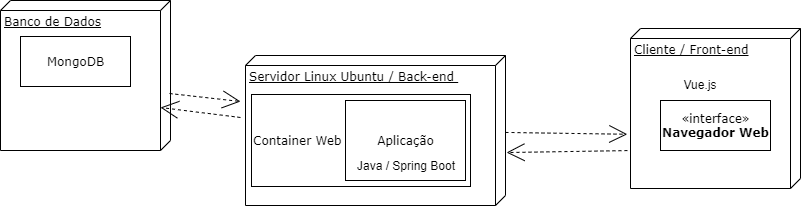

The diagram above was exported from draw.io. Its source (the exported page's mxGraphModel, read from the mxfile embedded in the PNG):
<mxGraphModel dx="868" dy="393" grid="1" gridSize="10" guides="1" tooltips="1" connect="1" arrows="1" fold="1" page="1" pageScale="1" pageWidth="1100" pageHeight="850" background="none" math="0" shadow="0">
  <root>
    <mxCell id="0" />
    <mxCell id="1" parent="0" />
    <mxCell id="39150e848f15840c-1" value="Banco de Dados" style="verticalAlign=top;align=left;spacingTop=8;spacingLeft=2;spacingRight=12;shape=cube;size=10;direction=south;fontStyle=4;html=1;rounded=0;shadow=0;comic=0;labelBackgroundColor=none;strokeWidth=1;fontFamily=Verdana;fontSize=12" parent="1" vertex="1">
      <mxGeometry x="20" y="64" width="170" height="150" as="geometry" />
    </mxCell>
    <mxCell id="39150e848f15840c-2" value="Cliente / Front-end" style="verticalAlign=top;align=left;spacingTop=8;spacingLeft=2;spacingRight=12;shape=cube;size=10;direction=south;fontStyle=4;html=1;rounded=0;shadow=0;comic=0;labelBackgroundColor=none;strokeWidth=1;fontFamily=Verdana;fontSize=12" parent="1" vertex="1">
      <mxGeometry x="650" y="92" width="170" height="160" as="geometry" />
    </mxCell>
    <mxCell id="39150e848f15840c-3" value="Servidor Linux Ubuntu / Back-end&amp;nbsp;" style="verticalAlign=top;align=left;spacingTop=8;spacingLeft=2;spacingRight=12;shape=cube;size=10;direction=south;fontStyle=4;html=1;rounded=0;shadow=0;comic=0;labelBackgroundColor=none;strokeWidth=1;fontFamily=Verdana;fontSize=12" parent="1" vertex="1">
      <mxGeometry x="265" y="119" width="260" height="150" as="geometry" />
    </mxCell>
    <mxCell id="39150e848f15840c-4" value="MongoDB" style="html=1;rounded=0;shadow=0;comic=0;labelBackgroundColor=none;strokeWidth=1;fontFamily=Verdana;fontSize=12;align=center;" parent="1" vertex="1">
      <mxGeometry x="40" y="100" width="110" height="50" as="geometry" />
    </mxCell>
    <mxCell id="39150e848f15840c-8" value="«interface»&lt;br&gt;&lt;b&gt;Navegador Web&lt;/b&gt;" style="html=1;rounded=0;shadow=0;comic=0;labelBackgroundColor=none;strokeWidth=1;fontFamily=Verdana;fontSize=12;align=center;" parent="1" vertex="1">
      <mxGeometry x="680" y="164" width="110" height="50" as="geometry" />
    </mxCell>
    <mxCell id="39150e848f15840c-12" style="edgeStyle=none;rounded=0;html=1;dashed=1;labelBackgroundColor=none;startArrow=none;startFill=0;startSize=8;endArrow=open;endFill=0;endSize=16;fontFamily=Verdana;fontSize=12;entryX=0.661;entryY=1.019;entryDx=0;entryDy=0;entryPerimeter=0;" parent="1" source="39150e848f15840c-3" target="39150e848f15840c-2" edge="1">
      <mxGeometry relative="1" as="geometry">
        <mxPoint x="620.1581667602811" y="238.22847001685068" as="targetPoint" />
      </mxGeometry>
    </mxCell>
    <mxCell id="2IY4vS2W_2FDLc-AaMO9-1" value="Container Web" style="html=1;rounded=0;shadow=0;comic=0;labelBackgroundColor=none;strokeWidth=1;fontFamily=Verdana;fontSize=12;align=left;" parent="1" vertex="1">
      <mxGeometry x="271" y="158" width="219" height="92" as="geometry" />
    </mxCell>
    <mxCell id="2IY4vS2W_2FDLc-AaMO9-2" value="Aplicação" style="html=1;rounded=0;shadow=0;comic=0;labelBackgroundColor=none;strokeWidth=1;fontFamily=Verdana;fontSize=12;align=center;" parent="1" vertex="1">
      <mxGeometry x="365" y="164" width="120" height="80" as="geometry" />
    </mxCell>
    <mxCell id="2IY4vS2W_2FDLc-AaMO9-4" style="edgeStyle=none;rounded=0;html=1;dashed=1;labelBackgroundColor=none;startArrow=none;startFill=0;startSize=8;endArrow=open;endFill=0;endSize=16;fontFamily=Verdana;fontSize=12;exitX=0.763;exitY=1.018;exitDx=0;exitDy=0;exitPerimeter=0;entryX=0.647;entryY=-0.004;entryDx=0;entryDy=0;entryPerimeter=0;" parent="1" source="39150e848f15840c-2" target="39150e848f15840c-3" edge="1">
      <mxGeometry relative="1" as="geometry">
        <mxPoint x="535" y="205.941454502125" as="sourcePoint" />
        <mxPoint x="525" y="204" as="targetPoint" />
      </mxGeometry>
    </mxCell>
    <mxCell id="2IY4vS2W_2FDLc-AaMO9-5" style="edgeStyle=none;rounded=0;html=1;dashed=1;labelBackgroundColor=none;startArrow=none;startFill=0;startSize=8;endArrow=open;endFill=0;endSize=16;fontFamily=Verdana;fontSize=12;exitX=0.62;exitY=0.006;exitDx=0;exitDy=0;exitPerimeter=0;" parent="1" source="39150e848f15840c-1" edge="1">
      <mxGeometry relative="1" as="geometry">
        <mxPoint x="160" y="162.931454502125" as="sourcePoint" />
        <mxPoint x="260" y="165" as="targetPoint" />
      </mxGeometry>
    </mxCell>
    <mxCell id="2IY4vS2W_2FDLc-AaMO9-6" style="edgeStyle=none;rounded=0;html=1;dashed=1;labelBackgroundColor=none;startArrow=none;startFill=0;startSize=8;endArrow=open;endFill=0;endSize=16;fontFamily=Verdana;fontSize=12;" parent="1" edge="1">
      <mxGeometry relative="1" as="geometry">
        <mxPoint x="260" y="181" as="sourcePoint" />
        <mxPoint x="180" y="171" as="targetPoint" />
      </mxGeometry>
    </mxCell>
    <mxCell id="TmvIfujCNUQs1cwAX8YU-1" value="Java / Spring Boot" style="text;html=1;strokeColor=none;fillColor=none;align=center;verticalAlign=middle;whiteSpace=wrap;rounded=0;" vertex="1" parent="1">
      <mxGeometry x="371" y="219" width="110" height="20" as="geometry" />
    </mxCell>
    <mxCell id="TmvIfujCNUQs1cwAX8YU-2" value="Vue.js" style="text;html=1;strokeColor=none;fillColor=none;align=center;verticalAlign=middle;whiteSpace=wrap;rounded=0;" vertex="1" parent="1">
      <mxGeometry x="700" y="138" width="40" height="20" as="geometry" />
    </mxCell>
  </root>
</mxGraphModel>